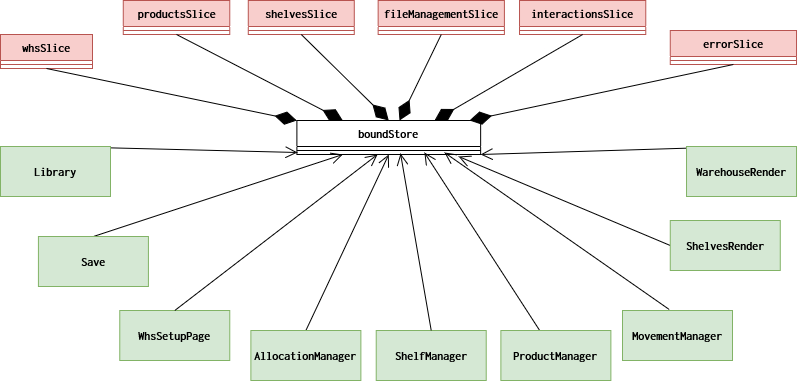

The diagram above was exported from draw.io. Its source (the exported page's mxGraphModel, read from the mxfile embedded in the PNG):
<mxGraphModel dx="1877" dy="530" grid="1" gridSize="10" guides="1" tooltips="1" connect="1" arrows="1" fold="1" page="1" pageScale="1" pageWidth="827" pageHeight="1169" math="0" shadow="0">
  <root>
    <mxCell id="0" />
    <mxCell id="1" parent="0" />
    <mxCell id="2" value="whsSlice" style="swimlane;fontStyle=1;align=center;verticalAlign=top;childLayout=stackLayout;horizontal=1;startSize=26;horizontalStack=0;resizeParent=1;resizeParentMax=0;resizeLast=0;collapsible=1;marginBottom=0;whiteSpace=wrap;html=1;fontFamily=Inconsolata;fontSource=https%3A%2F%2Ffonts.googleapis.com%2Fcss%3Ffamily%3DInconsolata;fillColor=#f8cecc;strokeColor=#b85450;" vertex="1" parent="1">
      <mxGeometry x="-812" y="274" width="92" height="34" as="geometry" />
    </mxCell>
    <mxCell id="3" value="" style="line;strokeWidth=1;fillColor=#f8cecc;align=left;verticalAlign=middle;spacingTop=-1;spacingLeft=3;spacingRight=3;rotatable=0;labelPosition=right;points=[];portConstraint=eastwest;strokeColor=#b85450;fontFamily=Inconsolata;fontSource=https%3A%2F%2Ffonts.googleapis.com%2Fcss%3Ffamily%3DInconsolata;" vertex="1" parent="2">
      <mxGeometry y="26" width="92" height="8" as="geometry" />
    </mxCell>
    <mxCell id="4" value="productsSlice" style="swimlane;fontStyle=1;align=center;verticalAlign=top;childLayout=stackLayout;horizontal=1;startSize=26;horizontalStack=0;resizeParent=1;resizeParentMax=0;resizeLast=0;collapsible=1;marginBottom=0;whiteSpace=wrap;html=1;fontFamily=Inconsolata;fontSource=https%3A%2F%2Ffonts.googleapis.com%2Fcss%3Ffamily%3DInconsolata;fillColor=#f8cecc;strokeColor=#b85450;" vertex="1" parent="1">
      <mxGeometry x="-689.23" y="240" width="106.5" height="34" as="geometry" />
    </mxCell>
    <mxCell id="5" value="" style="line;strokeWidth=1;fillColor=#f8cecc;align=left;verticalAlign=middle;spacingTop=-1;spacingLeft=3;spacingRight=3;rotatable=0;labelPosition=right;points=[];portConstraint=eastwest;strokeColor=#b85450;fontFamily=Inconsolata;fontSource=https%3A%2F%2Ffonts.googleapis.com%2Fcss%3Ffamily%3DInconsolata;" vertex="1" parent="4">
      <mxGeometry y="26" width="106.5" height="8" as="geometry" />
    </mxCell>
    <mxCell id="6" value="interactionsSlice" style="swimlane;fontStyle=1;align=center;verticalAlign=top;childLayout=stackLayout;horizontal=1;startSize=26;horizontalStack=0;resizeParent=1;resizeParentMax=0;resizeLast=0;collapsible=1;marginBottom=0;whiteSpace=wrap;html=1;fontFamily=Inconsolata;fontSource=https%3A%2F%2Ffonts.googleapis.com%2Fcss%3Ffamily%3DInconsolata;fillColor=#f8cecc;strokeColor=#b85450;" vertex="1" parent="1">
      <mxGeometry x="-292.98" y="240" width="126.25" height="34" as="geometry" />
    </mxCell>
    <mxCell id="7" value="" style="line;strokeWidth=1;fillColor=#f8cecc;align=left;verticalAlign=middle;spacingTop=-1;spacingLeft=3;spacingRight=3;rotatable=0;labelPosition=right;points=[];portConstraint=eastwest;strokeColor=#b85450;fontFamily=Inconsolata;fontSource=https%3A%2F%2Ffonts.googleapis.com%2Fcss%3Ffamily%3DInconsolata;" vertex="1" parent="6">
      <mxGeometry y="26" width="126.25" height="8" as="geometry" />
    </mxCell>
    <mxCell id="8" value="shelvesSlice" style="swimlane;fontStyle=1;align=center;verticalAlign=top;childLayout=stackLayout;horizontal=1;startSize=26;horizontalStack=0;resizeParent=1;resizeParentMax=0;resizeLast=0;collapsible=1;marginBottom=0;whiteSpace=wrap;html=1;fontFamily=Inconsolata;fontSource=https%3A%2F%2Ffonts.googleapis.com%2Fcss%3Ffamily%3DInconsolata;fillColor=#f8cecc;strokeColor=#b85450;" vertex="1" parent="1">
      <mxGeometry x="-564.22" y="240" width="106" height="34" as="geometry" />
    </mxCell>
    <mxCell id="9" value="" style="line;strokeWidth=1;fillColor=#f8cecc;align=left;verticalAlign=middle;spacingTop=-1;spacingLeft=3;spacingRight=3;rotatable=0;labelPosition=right;points=[];portConstraint=eastwest;strokeColor=#b85450;fontFamily=Inconsolata;fontSource=https%3A%2F%2Ffonts.googleapis.com%2Fcss%3Ffamily%3DInconsolata;" vertex="1" parent="8">
      <mxGeometry y="26" width="106" height="8" as="geometry" />
    </mxCell>
    <mxCell id="10" style="rounded=0;orthogonalLoop=1;jettySize=auto;html=1;exitX=0;exitY=0;exitDx=0;exitDy=0;entryX=0.5;entryY=1;entryDx=0;entryDy=0;startArrow=diamondThin;startFill=1;endArrow=none;endFill=0;endSize=6;startSize=20;fontFamily=Inconsolata;fontSource=https%3A%2F%2Ffonts.googleapis.com%2Fcss%3Ffamily%3DInconsolata;" edge="1" source="14" target="2" parent="1">
      <mxGeometry relative="1" as="geometry" />
    </mxCell>
    <mxCell id="11" style="rounded=0;orthogonalLoop=1;jettySize=auto;html=1;exitX=0.25;exitY=0;exitDx=0;exitDy=0;entryX=0.5;entryY=1;entryDx=0;entryDy=0;startArrow=diamondThin;startFill=1;endArrow=none;endFill=0;endSize=6;startSize=20;fontFamily=Inconsolata;fontSource=https%3A%2F%2Ffonts.googleapis.com%2Fcss%3Ffamily%3DInconsolata;" edge="1" source="14" target="4" parent="1">
      <mxGeometry relative="1" as="geometry" />
    </mxCell>
    <mxCell id="12" style="rounded=0;orthogonalLoop=1;jettySize=auto;html=1;exitX=0.5;exitY=0;exitDx=0;exitDy=0;entryX=0.5;entryY=1;entryDx=0;entryDy=0;startArrow=diamondThin;startFill=1;endArrow=none;endFill=0;endSize=6;startSize=20;fontFamily=Inconsolata;fontSource=https%3A%2F%2Ffonts.googleapis.com%2Fcss%3Ffamily%3DInconsolata;" edge="1" source="14" target="8" parent="1">
      <mxGeometry relative="1" as="geometry" />
    </mxCell>
    <mxCell id="13" style="rounded=0;orthogonalLoop=1;jettySize=auto;html=1;entryX=0.5;entryY=1;entryDx=0;entryDy=0;startArrow=diamondThin;startFill=1;endArrow=none;endFill=0;endSize=6;startSize=20;fontFamily=Inconsolata;fontSource=https%3A%2F%2Ffonts.googleapis.com%2Fcss%3Ffamily%3DInconsolata;" edge="1" target="6" parent="1">
      <mxGeometry relative="1" as="geometry">
        <mxPoint x="-377.98" y="360" as="sourcePoint" />
      </mxGeometry>
    </mxCell>
    <mxCell id="14" value="boundStore" style="swimlane;fontStyle=1;align=center;verticalAlign=top;childLayout=stackLayout;horizontal=1;startSize=26;horizontalStack=0;resizeParent=1;resizeParentMax=0;resizeLast=0;collapsible=1;marginBottom=0;whiteSpace=wrap;html=1;fontFamily=Inconsolata;fontSource=https%3A%2F%2Ffonts.googleapis.com%2Fcss%3Ffamily%3DInconsolata;" vertex="1" parent="1">
      <mxGeometry x="-515.61" y="360" width="183.75" height="34" as="geometry" />
    </mxCell>
    <mxCell id="15" value="" style="line;strokeWidth=1;fillColor=none;align=left;verticalAlign=middle;spacingTop=-1;spacingLeft=3;spacingRight=3;rotatable=0;labelPosition=right;points=[];portConstraint=eastwest;strokeColor=inherit;fontFamily=Inconsolata;fontSource=https%3A%2F%2Ffonts.googleapis.com%2Fcss%3Ffamily%3DInconsolata;" vertex="1" parent="14">
      <mxGeometry y="26" width="183.75" height="8" as="geometry" />
    </mxCell>
    <mxCell id="16" style="rounded=0;orthogonalLoop=1;jettySize=auto;html=1;exitX=0.003;exitY=0.75;exitDx=0;exitDy=0;entryX=0.5;entryY=0;entryDx=0;entryDy=0;startArrow=open;startFill=0;endArrow=none;endFill=0;startSize=10;fontFamily=Inconsolata;fontSource=https%3A%2F%2Ffonts.googleapis.com%2Fcss%3Ffamily%3DInconsolata;exitPerimeter=0;" edge="1" source="15" target="21" parent="1">
      <mxGeometry relative="1" as="geometry">
        <mxPoint x="-463.7299999999998" y="474.0000000000002" as="sourcePoint" />
      </mxGeometry>
    </mxCell>
    <mxCell id="17" style="rounded=0;orthogonalLoop=1;jettySize=auto;html=1;exitX=0.25;exitY=1;exitDx=0;exitDy=0;entryX=0.5;entryY=0;entryDx=0;entryDy=0;startArrow=open;startFill=0;endArrow=none;endFill=0;startSize=10;fontFamily=Inconsolata;fontSource=https%3A%2F%2Ffonts.googleapis.com%2Fcss%3Ffamily%3DInconsolata;" edge="1" source="14" target="23" parent="1">
      <mxGeometry relative="1" as="geometry">
        <mxPoint x="-423.73" y="474.0000000000002" as="sourcePoint" />
      </mxGeometry>
    </mxCell>
    <mxCell id="18" style="rounded=0;orthogonalLoop=1;jettySize=auto;html=1;exitX=0.694;exitY=0.75;exitDx=0;exitDy=0;startArrow=open;startFill=0;endArrow=none;endFill=0;startSize=10;fontFamily=Inconsolata;fontSource=https%3A%2F%2Ffonts.googleapis.com%2Fcss%3Ffamily%3DInconsolata;exitPerimeter=0;" edge="1" source="15" target="22" parent="1">
      <mxGeometry relative="1" as="geometry">
        <mxPoint x="-383.7300000000005" y="474.0000000000002" as="sourcePoint" />
      </mxGeometry>
    </mxCell>
    <mxCell id="19" style="rounded=0;orthogonalLoop=1;jettySize=auto;html=1;exitX=1;exitY=1;exitDx=0;exitDy=0;entryX=0.5;entryY=0;entryDx=0;entryDy=0;startArrow=open;startFill=0;endArrow=none;endFill=0;startSize=10;fontFamily=Inconsolata;fontSource=https%3A%2F%2Ffonts.googleapis.com%2Fcss%3Ffamily%3DInconsolata;" edge="1" source="14" target="20" parent="1">
      <mxGeometry relative="1" as="geometry">
        <mxPoint x="-343.7300000000005" y="474.0000000000002" as="sourcePoint" />
      </mxGeometry>
    </mxCell>
    <mxCell id="20" value="WarehouseRender" style="html=1;whiteSpace=wrap;fillColor=#d5e8d4;strokeColor=#82b366;fontFamily=Inconsolata;fontSource=https%3A%2F%2Ffonts.googleapis.com%2Fcss%3Ffamily%3DInconsolata;fontStyle=1" vertex="1" parent="1">
      <mxGeometry x="-125.97999999999998" y="386" width="110" height="50" as="geometry" />
    </mxCell>
    <mxCell id="21" value="Library" style="html=1;whiteSpace=wrap;fillColor=#d5e8d4;strokeColor=#82b366;fontFamily=Inconsolata;fontSource=https%3A%2F%2Ffonts.googleapis.com%2Fcss%3Ffamily%3DInconsolata;fontStyle=1" vertex="1" parent="1">
      <mxGeometry x="-812" y="386" width="110" height="50" as="geometry" />
    </mxCell>
    <mxCell id="22" value="ProductManager" style="html=1;whiteSpace=wrap;fillColor=#d5e8d4;strokeColor=#82b366;fontFamily=Inconsolata;fontSource=https%3A%2F%2Ffonts.googleapis.com%2Fcss%3Ffamily%3DInconsolata;fontStyle=1" vertex="1" parent="1">
      <mxGeometry x="-311.62" y="570" width="110" height="50" as="geometry" />
    </mxCell>
    <mxCell id="23" value="Save" style="html=1;whiteSpace=wrap;fillColor=#d5e8d4;strokeColor=#82b366;fontFamily=Inconsolata;fontSource=https%3A%2F%2Ffonts.googleapis.com%2Fcss%3Ffamily%3DInconsolata;fontStyle=1" vertex="1" parent="1">
      <mxGeometry x="-774.08" y="476" width="110" height="50" as="geometry" />
    </mxCell>
    <mxCell id="24" value="errorSlice" style="swimlane;fontStyle=1;align=center;verticalAlign=top;childLayout=stackLayout;horizontal=1;startSize=26;horizontalStack=0;resizeParent=1;resizeParentMax=0;resizeLast=0;collapsible=1;marginBottom=0;whiteSpace=wrap;html=1;fontFamily=Inconsolata;fontSource=https%3A%2F%2Ffonts.googleapis.com%2Fcss%3Ffamily%3DInconsolata;fillColor=#f8cecc;strokeColor=#b85450;" vertex="1" parent="1">
      <mxGeometry x="-142.23" y="270" width="126.25" height="34" as="geometry" />
    </mxCell>
    <mxCell id="25" value="" style="line;strokeWidth=1;fillColor=#f8cecc;align=left;verticalAlign=middle;spacingTop=-1;spacingLeft=3;spacingRight=3;rotatable=0;labelPosition=right;points=[];portConstraint=eastwest;strokeColor=#b85450;fontFamily=Inconsolata;fontSource=https%3A%2F%2Ffonts.googleapis.com%2Fcss%3Ffamily%3DInconsolata;" vertex="1" parent="24">
      <mxGeometry y="26" width="126.25" height="8" as="geometry" />
    </mxCell>
    <mxCell id="26" style="rounded=0;orthogonalLoop=1;jettySize=auto;html=1;entryX=0.5;entryY=1;entryDx=0;entryDy=0;startArrow=diamondThin;startFill=1;endArrow=none;endFill=0;endSize=6;startSize=20;fontFamily=Inconsolata;fontSource=https%3A%2F%2Ffonts.googleapis.com%2Fcss%3Ffamily%3DInconsolata;" edge="1" target="24" parent="1">
      <mxGeometry relative="1" as="geometry">
        <mxPoint x="-342.98" y="360" as="sourcePoint" />
        <mxPoint x="-272.98" y="284" as="targetPoint" />
      </mxGeometry>
    </mxCell>
    <mxCell id="27" value="fileManagementSlice" style="swimlane;fontStyle=1;align=center;verticalAlign=top;childLayout=stackLayout;horizontal=1;startSize=26;horizontalStack=0;resizeParent=1;resizeParentMax=0;resizeLast=0;collapsible=1;marginBottom=0;whiteSpace=wrap;html=1;fontFamily=Inconsolata;fontSource=https%3A%2F%2Ffonts.googleapis.com%2Fcss%3Ffamily%3DInconsolata;fillColor=#f8cecc;strokeColor=#b85450;" vertex="1" parent="1">
      <mxGeometry x="-434.35" y="240" width="126.25" height="34" as="geometry" />
    </mxCell>
    <mxCell id="28" value="" style="line;strokeWidth=1;fillColor=#f8cecc;align=left;verticalAlign=middle;spacingTop=-1;spacingLeft=3;spacingRight=3;rotatable=0;labelPosition=right;points=[];portConstraint=eastwest;strokeColor=#b85450;fontFamily=Inconsolata;fontSource=https%3A%2F%2Ffonts.googleapis.com%2Fcss%3Ffamily%3DInconsolata;" vertex="1" parent="27">
      <mxGeometry y="26" width="126.25" height="8" as="geometry" />
    </mxCell>
    <mxCell id="29" style="rounded=0;orthogonalLoop=1;jettySize=auto;html=1;entryX=0.5;entryY=1;entryDx=0;entryDy=0;startArrow=diamondThin;startFill=1;endArrow=none;endFill=0;endSize=6;startSize=20;fontFamily=Inconsolata;fontSource=https%3A%2F%2Ffonts.googleapis.com%2Fcss%3Ffamily%3DInconsolata;" edge="1" target="27" parent="1">
      <mxGeometry relative="1" as="geometry">
        <mxPoint x="-412.98" y="360" as="sourcePoint" />
        <mxPoint x="-487.98" y="284" as="targetPoint" />
      </mxGeometry>
    </mxCell>
    <mxCell id="30" value="WhsSetupPage" style="html=1;whiteSpace=wrap;fillColor=#d5e8d4;strokeColor=#82b366;fontFamily=Inconsolata;fontSource=https%3A%2F%2Ffonts.googleapis.com%2Fcss%3Ffamily%3DInconsolata;fontStyle=1" vertex="1" parent="1">
      <mxGeometry x="-692.73" y="550" width="110" height="50" as="geometry" />
    </mxCell>
    <mxCell id="31" style="rounded=0;orthogonalLoop=1;jettySize=auto;html=1;startArrow=open;startFill=0;endArrow=none;endFill=0;startSize=10;fontFamily=Inconsolata;fontSource=https%3A%2F%2Ffonts.googleapis.com%2Fcss%3Ffamily%3DInconsolata;entryX=0.5;entryY=0;entryDx=0;entryDy=0;exitX=0.439;exitY=1;exitDx=0;exitDy=0;exitPerimeter=0;" edge="1" source="15" target="30" parent="1">
      <mxGeometry relative="1" as="geometry">
        <mxPoint x="-410" y="393" as="sourcePoint" />
        <mxPoint x="-301.98" y="486" as="targetPoint" />
      </mxGeometry>
    </mxCell>
    <mxCell id="32" value="ShelfManager" style="html=1;whiteSpace=wrap;fillColor=#d5e8d4;strokeColor=#82b366;fontFamily=Inconsolata;fontSource=https%3A%2F%2Ffonts.googleapis.com%2Fcss%3Ffamily%3DInconsolata;fontStyle=1" vertex="1" parent="1">
      <mxGeometry x="-436.28" y="570" width="110" height="50" as="geometry" />
    </mxCell>
    <mxCell id="33" style="rounded=0;orthogonalLoop=1;jettySize=auto;html=1;startArrow=open;startFill=0;endArrow=none;endFill=0;startSize=10;fontFamily=Inconsolata;fontSource=https%3A%2F%2Ffonts.googleapis.com%2Fcss%3Ffamily%3DInconsolata;entryX=0.5;entryY=0;entryDx=0;entryDy=0;exitX=0.564;exitY=0.875;exitDx=0;exitDy=0;exitPerimeter=0;" edge="1" source="15" target="32" parent="1">
      <mxGeometry relative="1" as="geometry">
        <mxPoint x="-410" y="400" as="sourcePoint" />
        <mxPoint x="-494.98" y="486" as="targetPoint" />
      </mxGeometry>
    </mxCell>
    <mxCell id="34" style="rounded=0;orthogonalLoop=1;jettySize=auto;html=1;exitX=0.5;exitY=0;exitDx=0;exitDy=0;entryX=0.5;entryY=1;entryDx=0;entryDy=0;endArrow=open;endFill=0;endSize=10;" edge="1" source="35" target="14" parent="1">
      <mxGeometry relative="1" as="geometry" />
    </mxCell>
    <mxCell id="35" value="AllocationManager" style="html=1;whiteSpace=wrap;fillColor=#d5e8d4;strokeColor=#82b366;fontFamily=Inconsolata;fontSource=https%3A%2F%2Ffonts.googleapis.com%2Fcss%3Ffamily%3DInconsolata;fontStyle=1" vertex="1" parent="1">
      <mxGeometry x="-561.62" y="570" width="110" height="50" as="geometry" />
    </mxCell>
    <mxCell id="36" style="rounded=0;orthogonalLoop=1;jettySize=auto;html=1;exitX=0;exitY=0.5;exitDx=0;exitDy=0;endArrow=open;endFill=0;entryX=0.88;entryY=1.25;entryDx=0;entryDy=0;entryPerimeter=0;endSize=10;" edge="1" source="37" target="15" parent="1">
      <mxGeometry relative="1" as="geometry">
        <mxPoint x="-340" y="400" as="targetPoint" />
      </mxGeometry>
    </mxCell>
    <mxCell id="37" value="ShelvesRender" style="html=1;whiteSpace=wrap;fillColor=#d5e8d4;strokeColor=#82b366;fontFamily=Inconsolata;fontSource=https%3A%2F%2Ffonts.googleapis.com%2Fcss%3Ffamily%3DInconsolata;fontStyle=1" vertex="1" parent="1">
      <mxGeometry x="-142.22999999999996" y="460" width="110" height="50" as="geometry" />
    </mxCell>
    <mxCell id="38" value="MovementManager" style="html=1;whiteSpace=wrap;fillColor=#d5e8d4;strokeColor=#82b366;fontFamily=Inconsolata;fontSource=https%3A%2F%2Ffonts.googleapis.com%2Fcss%3Ffamily%3DInconsolata;fontStyle=1" vertex="1" parent="1">
      <mxGeometry x="-189.99999999999997" y="550" width="110" height="50" as="geometry" />
    </mxCell>
    <mxCell id="39" style="rounded=0;orthogonalLoop=1;jettySize=auto;html=1;exitX=0.803;exitY=0.75;exitDx=0;exitDy=0;startArrow=open;startFill=0;endArrow=none;endFill=0;startSize=10;fontFamily=Inconsolata;fontSource=https%3A%2F%2Ffonts.googleapis.com%2Fcss%3Ffamily%3DInconsolata;entryX=0.425;entryY=-0.02;entryDx=0;entryDy=0;entryPerimeter=0;exitPerimeter=0;" edge="1" source="15" target="38" parent="1">
      <mxGeometry relative="1" as="geometry">
        <mxPoint x="-368" y="404" as="sourcePoint" />
        <mxPoint x="-262" y="580" as="targetPoint" />
      </mxGeometry>
    </mxCell>
  </root>
</mxGraphModel>